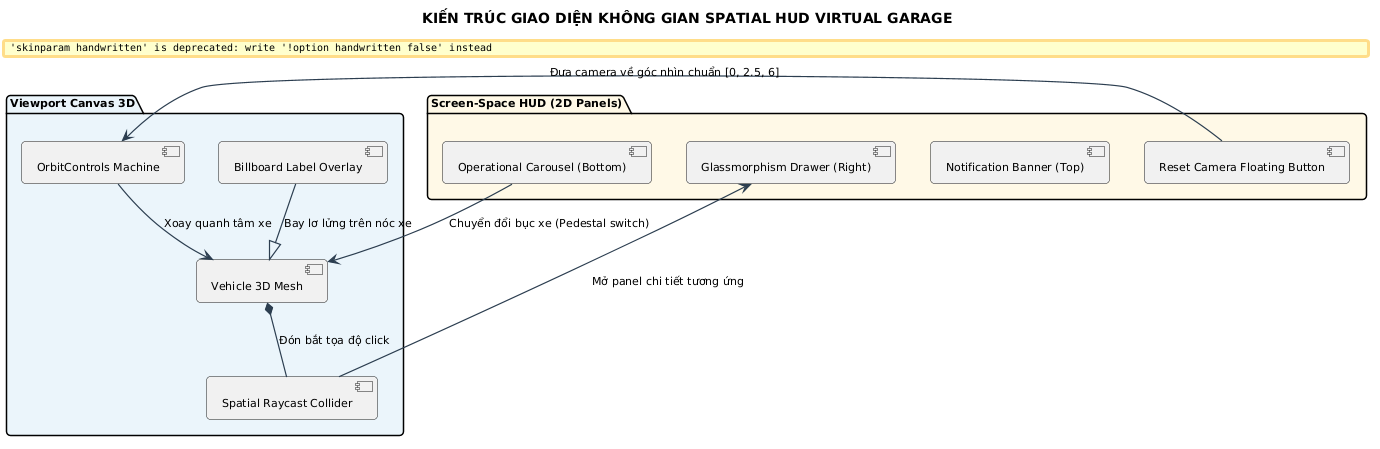

The diagram above was rendered by PlantUML. Its source (embedded in the PNG):
@startuml
title KIẾN TRÚC GIAO DIỆN KHÔNG GIAN SPATIAL HUD VIRTUAL GARAGE

skinparam backgroundColor #FFFFFF
skinparam defaultFontName "Segoe UI"
skinparam defaultFontSize 11
skinparam roundCorner 8
skinparam shadowing false
skinparam handwritten false
skinparam ArrowColor #2C3E50
skinparam ArrowThickness 1.2


package "Viewport Canvas 3D" #EBF5FB {
    [OrbitControls Machine] as Controls
    [Vehicle 3D Mesh] as Mesh
    [Spatial Raycast Collider] as Collider
    [Billboard Label Overlay] as Billboard
}

package "Screen-Space HUD (2D Panels)" #FEF9E7 {
    [Glassmorphism Drawer (Right)] as Drawer
    [Operational Carousel (Bottom)] as Carousel
    [Notification Banner (Top)] as TopHUD
    [Reset Camera Floating Button] as ResetBtn
}

Controls --> Mesh : Xoay quanh tâm xe
Mesh *-- Collider : Đón bắt tọa độ click
Collider --> Drawer : Mở panel chi tiết tương ứng
Carousel --> Mesh : Chuyển đổi bục xe (Pedestal switch)
ResetBtn --> Controls : Đưa camera về góc nhìn chuẩn [0, 2.5, 6]
Billboard --|> Mesh : Bay lơ lửng trên nóc xe
@enduml